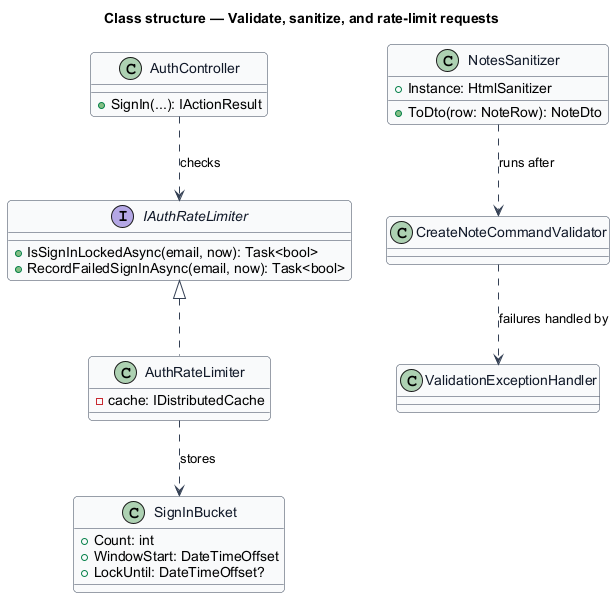

The diagram above was rendered by PlantUML. Its source (embedded in the PNG):
@startuml
skinparam backgroundColor #FFFFFF
skinparam shadowing false
skinparam roundcorner 8
skinparam defaultFontName Arial
skinparam ArrowColor #344054
skinparam class {
  BorderColor #344054
  FontColor #101828
  BackgroundColor #F9FAFB
}
title Class structure — Validate, sanitize, and rate-limit requests
interface IAuthRateLimiter {
  +IsSignInLockedAsync(email, now): Task<bool>
  +RecordFailedSignInAsync(email, now): Task<bool>
}
class AuthRateLimiter {
  -cache: IDistributedCache
}
class SignInBucket {
  +Count: int
  +WindowStart: DateTimeOffset
  +LockUntil: DateTimeOffset?
}
class NotesSanitizer {
  +Instance: HtmlSanitizer
  +ToDto(row: NoteRow): NoteDto
}
class CreateNoteCommandValidator
class ValidationExceptionHandler
class AuthController {
  +SignIn(...): IActionResult
}
IAuthRateLimiter <|.. AuthRateLimiter
AuthRateLimiter ..> SignInBucket : stores
AuthController ..> IAuthRateLimiter : checks
CreateNoteCommandValidator ..> ValidationExceptionHandler : failures handled by
NotesSanitizer ..> CreateNoteCommandValidator : runs after
@enduml